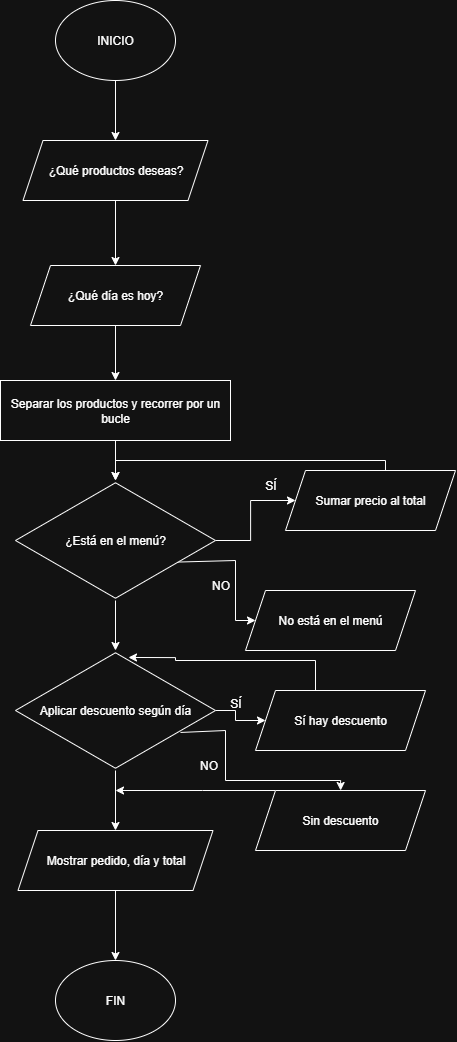

The diagram above was exported from draw.io. Its source (the exported page's mxGraphModel, read from the mxfile embedded in the PNG):
<mxGraphModel dx="1440" dy="1276" grid="1" gridSize="10" guides="1" tooltips="1" connect="1" arrows="1" fold="1" page="1" pageScale="1" pageWidth="827" pageHeight="1169" math="0" shadow="0">
  <root>
    <mxCell id="0" />
    <mxCell id="1" parent="0" />
    <mxCell id="cmUSc4ICeTCoAxURjij8-20" value="" style="edgeStyle=orthogonalEdgeStyle;rounded=0;orthogonalLoop=1;jettySize=auto;html=1;" edge="1" parent="1" source="cmUSc4ICeTCoAxURjij8-1" target="cmUSc4ICeTCoAxURjij8-2">
      <mxGeometry relative="1" as="geometry" />
    </mxCell>
    <mxCell id="cmUSc4ICeTCoAxURjij8-1" value="INICIO" style="ellipse;whiteSpace=wrap;html=1;" vertex="1" parent="1">
      <mxGeometry x="280" y="260" width="120" height="80" as="geometry" />
    </mxCell>
    <mxCell id="cmUSc4ICeTCoAxURjij8-19" value="" style="edgeStyle=orthogonalEdgeStyle;rounded=0;orthogonalLoop=1;jettySize=auto;html=1;" edge="1" parent="1" source="cmUSc4ICeTCoAxURjij8-2" target="cmUSc4ICeTCoAxURjij8-7">
      <mxGeometry relative="1" as="geometry" />
    </mxCell>
    <mxCell id="cmUSc4ICeTCoAxURjij8-2" value="¿Qué productos deseas?" style="shape=parallelogram;perimeter=parallelogramPerimeter;whiteSpace=wrap;html=1;fixedSize=1;" vertex="1" parent="1">
      <mxGeometry x="247.5" y="400" width="185" height="60" as="geometry" />
    </mxCell>
    <mxCell id="cmUSc4ICeTCoAxURjij8-17" value="" style="edgeStyle=orthogonalEdgeStyle;rounded=0;orthogonalLoop=1;jettySize=auto;html=1;" edge="1" parent="1" source="cmUSc4ICeTCoAxURjij8-3" target="cmUSc4ICeTCoAxURjij8-5">
      <mxGeometry relative="1" as="geometry" />
    </mxCell>
    <mxCell id="cmUSc4ICeTCoAxURjij8-3" value="Separar los productos y recorrer por un bucle" style="rounded=0;whiteSpace=wrap;html=1;" vertex="1" parent="1">
      <mxGeometry x="225" y="640" width="230" height="60" as="geometry" />
    </mxCell>
    <mxCell id="cmUSc4ICeTCoAxURjij8-14" value="" style="edgeStyle=orthogonalEdgeStyle;rounded=0;orthogonalLoop=1;jettySize=auto;html=1;exitX=0.804;exitY=0.68;exitDx=0;exitDy=0;exitPerimeter=0;" edge="1" parent="1" source="cmUSc4ICeTCoAxURjij8-5" target="cmUSc4ICeTCoAxURjij8-13">
      <mxGeometry relative="1" as="geometry">
        <Array as="points">
          <mxPoint x="401" y="820" />
          <mxPoint x="460" y="820" />
          <mxPoint x="460" y="880" />
        </Array>
      </mxGeometry>
    </mxCell>
    <mxCell id="cmUSc4ICeTCoAxURjij8-15" style="edgeStyle=orthogonalEdgeStyle;rounded=0;orthogonalLoop=1;jettySize=auto;html=1;" edge="1" parent="1" source="cmUSc4ICeTCoAxURjij8-5" target="cmUSc4ICeTCoAxURjij8-8">
      <mxGeometry relative="1" as="geometry" />
    </mxCell>
    <mxCell id="cmUSc4ICeTCoAxURjij8-21" style="edgeStyle=orthogonalEdgeStyle;rounded=0;orthogonalLoop=1;jettySize=auto;html=1;" edge="1" parent="1" source="cmUSc4ICeTCoAxURjij8-5" target="cmUSc4ICeTCoAxURjij8-9">
      <mxGeometry relative="1" as="geometry" />
    </mxCell>
    <mxCell id="cmUSc4ICeTCoAxURjij8-5" value="¿Está en el menú?" style="html=1;whiteSpace=wrap;aspect=fixed;shape=isoRectangle;" vertex="1" parent="1">
      <mxGeometry x="240" y="740" width="200" height="120" as="geometry" />
    </mxCell>
    <mxCell id="cmUSc4ICeTCoAxURjij8-18" value="" style="edgeStyle=orthogonalEdgeStyle;rounded=0;orthogonalLoop=1;jettySize=auto;html=1;" edge="1" parent="1" source="cmUSc4ICeTCoAxURjij8-7" target="cmUSc4ICeTCoAxURjij8-3">
      <mxGeometry relative="1" as="geometry" />
    </mxCell>
    <mxCell id="cmUSc4ICeTCoAxURjij8-7" value="¿Qué día es hoy?" style="shape=parallelogram;perimeter=parallelogramPerimeter;whiteSpace=wrap;html=1;fixedSize=1;" vertex="1" parent="1">
      <mxGeometry x="255" y="525" width="170" height="60" as="geometry" />
    </mxCell>
    <mxCell id="cmUSc4ICeTCoAxURjij8-8" value="Sumar precio al total" style="shape=parallelogram;perimeter=parallelogramPerimeter;whiteSpace=wrap;html=1;fixedSize=1;" vertex="1" parent="1">
      <mxGeometry x="510" y="730" width="170" height="60" as="geometry" />
    </mxCell>
    <mxCell id="cmUSc4ICeTCoAxURjij8-22" value="" style="edgeStyle=orthogonalEdgeStyle;rounded=0;orthogonalLoop=1;jettySize=auto;html=1;exitX=0.825;exitY=0.683;exitDx=0;exitDy=0;exitPerimeter=0;" edge="1" parent="1" source="cmUSc4ICeTCoAxURjij8-9" target="cmUSc4ICeTCoAxURjij8-10">
      <mxGeometry relative="1" as="geometry">
        <Array as="points">
          <mxPoint x="405" y="990" />
          <mxPoint x="450" y="990" />
          <mxPoint x="450" y="1040" />
        </Array>
      </mxGeometry>
    </mxCell>
    <mxCell id="cmUSc4ICeTCoAxURjij8-23" style="edgeStyle=orthogonalEdgeStyle;rounded=0;orthogonalLoop=1;jettySize=auto;html=1;" edge="1" parent="1" source="cmUSc4ICeTCoAxURjij8-9" target="cmUSc4ICeTCoAxURjij8-11">
      <mxGeometry relative="1" as="geometry" />
    </mxCell>
    <mxCell id="cmUSc4ICeTCoAxURjij8-31" value="" style="edgeStyle=orthogonalEdgeStyle;rounded=0;orthogonalLoop=1;jettySize=auto;html=1;" edge="1" parent="1" source="cmUSc4ICeTCoAxURjij8-9" target="cmUSc4ICeTCoAxURjij8-30">
      <mxGeometry relative="1" as="geometry" />
    </mxCell>
    <mxCell id="cmUSc4ICeTCoAxURjij8-9" value="Aplicar descuento según día" style="html=1;whiteSpace=wrap;aspect=fixed;shape=isoRectangle;" vertex="1" parent="1">
      <mxGeometry x="240" y="910" width="200" height="120" as="geometry" />
    </mxCell>
    <mxCell id="cmUSc4ICeTCoAxURjij8-28" style="edgeStyle=orthogonalEdgeStyle;rounded=0;orthogonalLoop=1;jettySize=auto;html=1;" edge="1" parent="1" source="cmUSc4ICeTCoAxURjij8-10">
      <mxGeometry relative="1" as="geometry">
        <mxPoint x="340" y="1050" as="targetPoint" />
        <Array as="points">
          <mxPoint x="427" y="1050" />
        </Array>
      </mxGeometry>
    </mxCell>
    <mxCell id="cmUSc4ICeTCoAxURjij8-10" value="Sin descuento" style="shape=parallelogram;perimeter=parallelogramPerimeter;whiteSpace=wrap;html=1;fixedSize=1;" vertex="1" parent="1">
      <mxGeometry x="480" y="1050" width="170" height="60" as="geometry" />
    </mxCell>
    <mxCell id="cmUSc4ICeTCoAxURjij8-24" value="" style="edgeStyle=orthogonalEdgeStyle;rounded=0;orthogonalLoop=1;jettySize=auto;html=1;" edge="1" parent="1" source="cmUSc4ICeTCoAxURjij8-11" target="cmUSc4ICeTCoAxURjij8-12">
      <mxGeometry relative="1" as="geometry" />
    </mxCell>
    <mxCell id="cmUSc4ICeTCoAxURjij8-11" value="Mostrar pedido, día y total" style="shape=parallelogram;perimeter=parallelogramPerimeter;whiteSpace=wrap;html=1;fixedSize=1;" vertex="1" parent="1">
      <mxGeometry x="242.5" y="1090" width="195" height="60" as="geometry" />
    </mxCell>
    <mxCell id="cmUSc4ICeTCoAxURjij8-12" value="FIN" style="ellipse;whiteSpace=wrap;html=1;" vertex="1" parent="1">
      <mxGeometry x="280" y="1220" width="120" height="80" as="geometry" />
    </mxCell>
    <mxCell id="cmUSc4ICeTCoAxURjij8-13" value="No está en el menú" style="shape=parallelogram;perimeter=parallelogramPerimeter;whiteSpace=wrap;html=1;fixedSize=1;" vertex="1" parent="1">
      <mxGeometry x="470" y="850" width="170" height="60" as="geometry" />
    </mxCell>
    <mxCell id="cmUSc4ICeTCoAxURjij8-16" style="edgeStyle=orthogonalEdgeStyle;rounded=0;orthogonalLoop=1;jettySize=auto;html=1;entryX=0.5;entryY=0;entryDx=0;entryDy=0;entryPerimeter=0;" edge="1" parent="1" source="cmUSc4ICeTCoAxURjij8-8" target="cmUSc4ICeTCoAxURjij8-5">
      <mxGeometry relative="1" as="geometry">
        <Array as="points">
          <mxPoint x="610" y="720" />
          <mxPoint x="340" y="720" />
        </Array>
      </mxGeometry>
    </mxCell>
    <mxCell id="cmUSc4ICeTCoAxURjij8-25" value="SÍ" style="text;html=1;align=center;verticalAlign=middle;resizable=0;points=[];autosize=1;strokeColor=none;fillColor=none;" vertex="1" parent="1">
      <mxGeometry x="480" y="730" width="30" height="30" as="geometry" />
    </mxCell>
    <mxCell id="cmUSc4ICeTCoAxURjij8-26" value="NO" style="text;html=1;align=center;verticalAlign=middle;resizable=0;points=[];autosize=1;strokeColor=none;fillColor=none;" vertex="1" parent="1">
      <mxGeometry x="425" y="830" width="40" height="30" as="geometry" />
    </mxCell>
    <mxCell id="cmUSc4ICeTCoAxURjij8-27" value="NO" style="text;html=1;align=center;verticalAlign=middle;resizable=0;points=[];autosize=1;strokeColor=none;fillColor=none;" vertex="1" parent="1">
      <mxGeometry x="413" y="1010" width="40" height="30" as="geometry" />
    </mxCell>
    <mxCell id="cmUSc4ICeTCoAxURjij8-33" style="edgeStyle=orthogonalEdgeStyle;rounded=0;orthogonalLoop=1;jettySize=auto;html=1;entryX=0.565;entryY=0.058;entryDx=0;entryDy=0;entryPerimeter=0;" edge="1" parent="1" source="cmUSc4ICeTCoAxURjij8-30" target="cmUSc4ICeTCoAxURjij8-9">
      <mxGeometry relative="1" as="geometry">
        <Array as="points">
          <mxPoint x="540" y="920" />
          <mxPoint x="400" y="920" />
          <mxPoint x="400" y="917" />
        </Array>
      </mxGeometry>
    </mxCell>
    <mxCell id="cmUSc4ICeTCoAxURjij8-30" value="Sí hay descuento" style="shape=parallelogram;perimeter=parallelogramPerimeter;whiteSpace=wrap;html=1;fixedSize=1;" vertex="1" parent="1">
      <mxGeometry x="480" y="950" width="170" height="60" as="geometry" />
    </mxCell>
    <mxCell id="cmUSc4ICeTCoAxURjij8-32" value="SÍ" style="text;html=1;align=center;verticalAlign=middle;resizable=0;points=[];autosize=1;strokeColor=none;fillColor=none;" vertex="1" parent="1">
      <mxGeometry x="445" y="948" width="30" height="30" as="geometry" />
    </mxCell>
  </root>
</mxGraphModel>